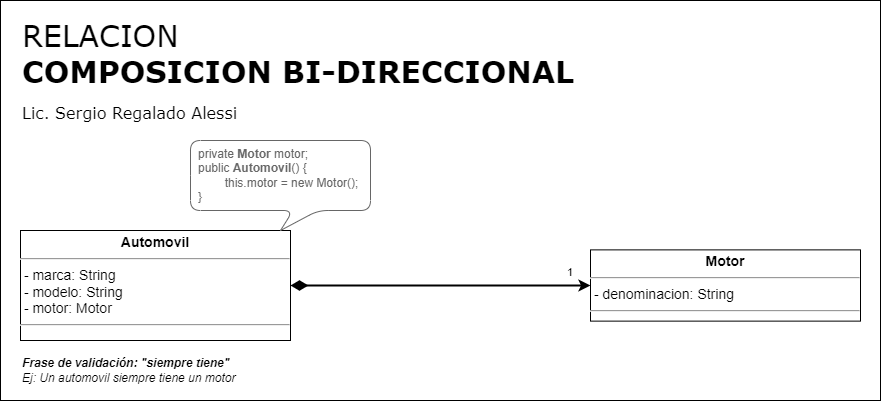

The diagram above was exported from draw.io. Its source (the exported page's mxGraphModel, read from the mxfile embedded in the PNG):
<mxGraphModel dx="1695" dy="563" grid="1" gridSize="10" guides="1" tooltips="1" connect="1" arrows="1" fold="1" page="1" pageScale="1" pageWidth="827" pageHeight="1169" math="0" shadow="0">
  <root>
    <mxCell id="0" />
    <mxCell id="1" parent="0" />
    <mxCell id="3EtN-2omFHOpX5m-fiUx-1" value="&lt;span style=&quot;font-weight: normal;&quot;&gt;RELACION&lt;/span&gt;&lt;br&gt;COMPOSICION&amp;nbsp;&lt;font style=&quot;font-size: 16px;&quot;&gt;&lt;font style=&quot;font-size: 16px; font-weight: normal;&quot;&gt;&lt;span style=&quot;font-size: 30px; font-weight: 700;&quot;&gt;BI-DIRECCIONAL&lt;br&gt;&lt;/span&gt;Lic. Sergio Regalado Alessi&lt;br&gt;&lt;br&gt;&lt;/font&gt;&lt;/font&gt;" style="rounded=0;whiteSpace=wrap;html=1;align=left;verticalAlign=top;fontSize=30;fontStyle=1;spacingTop=10;spacing=2;spacingLeft=20;fontFamily=Verdana;" parent="1" vertex="1">
      <mxGeometry x="-800" y="40" width="880" height="400" as="geometry" />
    </mxCell>
    <mxCell id="EgHWO6ruCgLgJOd6qp-5-23" style="rounded=1;orthogonalLoop=1;jettySize=auto;html=1;entryX=1;entryY=0.5;entryDx=0;entryDy=0;endArrow=diamondThin;endFill=1;startSize=6;endSize=12;strokeWidth=2;exitX=0;exitY=0.5;exitDx=0;exitDy=0;edgeStyle=orthogonalEdgeStyle;startArrow=classic;startFill=1;" parent="1" source="oKbFo3Jpk0zhzwguV7k_-2" target="oKbFo3Jpk0zhzwguV7k_-7" edge="1">
      <mxGeometry relative="1" as="geometry">
        <mxPoint x="-340" y="312.5" as="sourcePoint" />
        <mxPoint x="-510" y="273.75" as="targetPoint" />
      </mxGeometry>
    </mxCell>
    <mxCell id="oKbFo3Jpk0zhzwguV7k_-4" value="1" style="edgeLabel;html=1;align=right;verticalAlign=middle;resizable=0;points=[];" parent="EgHWO6ruCgLgJOd6qp-5-23" vertex="1" connectable="0">
      <mxGeometry x="0.3167" relative="1" as="geometry">
        <mxPoint x="181" y="-14" as="offset" />
      </mxGeometry>
    </mxCell>
    <mxCell id="oKbFo3Jpk0zhzwguV7k_-2" value="&lt;p style=&quot;text-align: center; margin: 4px 0px 0px;&quot;&gt;&lt;b&gt;Motor&lt;/b&gt;&lt;br&gt;&lt;/p&gt;&lt;hr&gt;&lt;p style=&quot;margin: 0px 0px 0px 4px;&quot;&gt;&lt;/p&gt;&lt;p style=&quot;margin: 4px 0px 0px;&quot;&gt;&amp;nbsp;&lt;span style=&quot;background-color: initial;&quot;&gt;- denominacion: String&lt;/span&gt;&lt;br&gt;&lt;/p&gt;&lt;hr&gt;&lt;p style=&quot;margin: 0px 0px 0px 4px;&quot;&gt;&lt;br&gt;&lt;/p&gt;" style="verticalAlign=top;align=left;overflow=fill;fontSize=14;fontFamily=Helvetica;html=1;" parent="1" vertex="1">
      <mxGeometry x="-210" y="289.38" width="270" height="71.25" as="geometry" />
    </mxCell>
    <mxCell id="oKbFo3Jpk0zhzwguV7k_-7" value="&lt;p style=&quot;text-align: center; margin: 4px 0px 0px;&quot;&gt;&lt;b&gt;Automovil&lt;/b&gt;&lt;br&gt;&lt;/p&gt;&lt;hr&gt;&lt;p style=&quot;margin: 0px 0px 0px 4px;&quot;&gt;&lt;/p&gt;&lt;p style=&quot;margin: 4px 0px 0px;&quot;&gt;&lt;span style=&quot;background-color: initial;&quot;&gt;&amp;nbsp;- marca: String&lt;br&gt;&lt;/span&gt;&amp;nbsp;- modelo: String&lt;br&gt;&amp;nbsp;- motor: Motor&lt;br&gt;&lt;/p&gt;&lt;hr&gt;&lt;p style=&quot;margin: 0px 0px 0px 4px;&quot;&gt;&lt;br&gt;&lt;/p&gt;" style="verticalAlign=top;align=left;overflow=fill;fontSize=14;fontFamily=Helvetica;html=1;" parent="1" vertex="1">
      <mxGeometry x="-780" y="270" width="270" height="110" as="geometry" />
    </mxCell>
    <mxCell id="zb1n85dcwfaMT0HzYqe_-2" value="Frase de validación: &quot;siempre tiene&quot;&lt;br&gt;&lt;span style=&quot;font-weight: normal;&quot;&gt;Ej:&amp;nbsp;Un automovil siempre tiene un motor&lt;/span&gt;" style="text;html=1;strokeColor=none;fillColor=none;align=left;verticalAlign=middle;whiteSpace=wrap;rounded=0;fontStyle=3" parent="1" vertex="1">
      <mxGeometry x="-780" y="390" width="270" height="40" as="geometry" />
    </mxCell>
    <mxCell id="pvYBJb6Q_RBIEYi_5vId-1" value="&lt;font style=&quot;font-size: 12px;&quot;&gt;private &lt;b&gt;Motor&amp;nbsp;&lt;/b&gt;motor;&lt;br&gt;public &lt;b&gt;Automovil&lt;/b&gt;() { &lt;br&gt;&lt;span style=&quot;white-space: pre;&quot;&gt;&#09;&lt;/span&gt;this.motor = new Motor();&lt;br&gt;}&lt;br&gt;&lt;/font&gt;" style="shape=callout;whiteSpace=wrap;html=1;perimeter=calloutPerimeter;fontSize=12;size=20;position=0.57;rounded=1;strokeColor=#666666;fontColor=#666666;align=left;spacingLeft=6;base=25;" parent="1" vertex="1">
      <mxGeometry x="-610" y="180" width="180" height="90" as="geometry" />
    </mxCell>
  </root>
</mxGraphModel>